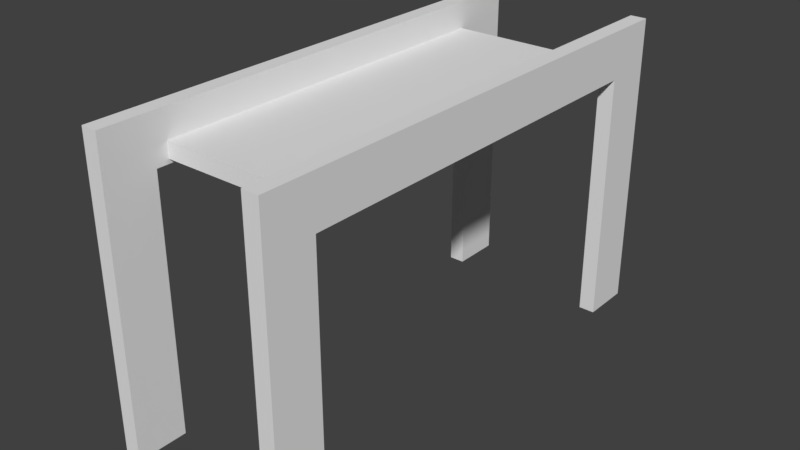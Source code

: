 # Source: FieldTest.blend  (saved by Blender 2.79.0; exported with 4.5.12 LTS)
import bpy
from mathutils import Matrix  # noqa: F401  (used for matrix-valued properties, if any)

bpy.ops.wm.read_factory_settings(use_empty=True)
scene = bpy.context.scene
scene.name = 'Scene'

# ---- collections
col_collection_1 = bpy.data.collections.new('Collection 1'); scene.collection.children.link(col_collection_1)

# ---- materials (node trees are filled in below, after node groups)
mat_material = bpy.data.materials.new('Material')
mat_material.alpha_threshold = 0.0
mat_material.use_transparent_shadow = False
mat_material.roughness = 0.5
mat_material.line_color = (0.0, 0.0, 0.0, 1.0)

# ---- material node trees

# ---- world
world_world = bpy.data.worlds.new('World'); scene.world = world_world
world_world.color = (0.05088, 0.05088, 0.05088)
world_world.use_sun_shadow = False
world_world.sun_shadow_jitter_overblur = 0.0
world_world.cycles.sampling_method = 'MANUAL'

# ---- meshes
me_cube_002 = bpy.data.meshes.new('Cube.002')
me_cube_002.from_pydata([(-1.0, -1.0, -1.0), (-1.0, -1.0, 1.0), (-1.0, 1.0, -1.0), (-1.0, 1.0, 1.0), (1.0, -1.0, -1.0), (1.0, -1.0, 1.0), (1.0, 1.0, -1.0), (1.0, 1.0, 1.0), (-1.0, 0.8, -1.0), (-1.0, 0.6, -1.0), (-1.0, 0.4, -1.0), (-1.0, 0.2, -1.0), (-1.0, 0.0, -1.0), (-1.0, -0.2, -1.0), (-1.0, -0.4, -1.0), (-1.0, -0.6, -1.0), (-1.0, -0.8, -1.0), (-1.0, -0.8, 1.0), (-1.0, -0.6, 1.0), (-1.0, -0.4, 1.0), (-1.0, -0.2, 1.0), (-1.0, 0.0, 1.0), (-1.0, 0.2, 1.0), (-1.0, 0.4, 1.0), (-1.0, 0.6, 1.0), (-1.0, 0.8, 1.0), (1.0, -0.8, -1.0), (1.0, -0.6, -1.0), (1.0, -0.4, -1.0), (1.0, -0.2, -1.0), (1.0, 0.0, -1.0), (1.0, 0.2, -1.0), (1.0, 0.4, -1.0), (1.0, 0.6, -1.0), (1.0, 0.8, -1.0), (1.0, 0.8, 1.0), (1.0, 0.6, 1.0), (1.0, 0.4, 1.0), (1.0, 0.2, 1.0), (1.0, 0.0, 1.0), (1.0, -0.2, 1.0), (1.0, -0.4, 1.0), (1.0, -0.6, 1.0), (1.0, -0.8, 1.0), (-1.0, -0.8, -11.63), (-1.0, -1.0, -11.63), (1.0, 1.0, -11.63), (-1.0, 1.0, -11.63), (1.0, 0.8, -11.63), (1.0, -1.0, -11.63), (-1.0, 0.8, -11.63), (1.0, -0.8, -11.63)], [], [(8, 25, 3, 2), (2, 3, 7, 6), (26, 43, 5, 4), (4, 5, 1, 0), (16, 26, 51, 44), (43, 17, 1, 5), (7, 3, 25, 35), (35, 25, 24, 36), (36, 24, 23, 37), (37, 23, 22, 38), (38, 22, 21, 39), (39, 21, 20, 40), (40, 20, 19, 41), (41, 19, 18, 42), (42, 18, 17, 43), (8, 2, 47, 50), (8, 34, 33, 9), (9, 33, 32, 10), (10, 32, 31, 11), (11, 31, 30, 12), (12, 30, 29, 13), (13, 29, 28, 14), (14, 28, 27, 15), (15, 27, 26, 16), (6, 7, 35, 34), (34, 35, 36, 33), (33, 36, 37, 32), (32, 37, 38, 31), (31, 38, 39, 30), (30, 39, 40, 29), (29, 40, 41, 28), (28, 41, 42, 27), (27, 42, 43, 26), (0, 1, 17, 16), (16, 17, 18, 15), (15, 18, 19, 14), (14, 19, 20, 13), (13, 20, 21, 12), (12, 21, 22, 11), (11, 22, 23, 10), (10, 23, 24, 9), (9, 24, 25, 8), (44, 51, 49, 45), (47, 46, 48, 50), (4, 0, 45, 49), (26, 4, 49, 51), (2, 6, 46, 47), (34, 8, 50, 48), (0, 16, 44, 45), (6, 34, 48, 46)])
me_cube_002.use_remesh_preserve_volume = False
me_cube_002.use_remesh_preserve_attributes = False
me_cube_002.use_mirror_vertex_groups = False
me_cube_002.update()
me_cube_001 = bpy.data.meshes.new('Cube.001')
me_cube_001.from_pydata([(-1.0, -1.0, -1.0), (-1.0, -1.0, 1.0), (-1.0, 1.0, -1.0), (-1.0, 1.0, 1.0), (1.0, -1.0, -1.0), (1.0, -1.0, 1.0), (1.0, 1.0, -1.0), (1.0, 1.0, 1.0), (-1.0, 0.8, -1.0), (-1.0, 0.6, -1.0), (-1.0, 0.4, -1.0), (-1.0, 0.2, -1.0), (-1.0, 0.0, -1.0), (-1.0, -0.2, -1.0), (-1.0, -0.4, -1.0), (-1.0, -0.6, -1.0), (-1.0, -0.8, -1.0), (-1.0, -0.8, 1.0), (-1.0, -0.6, 1.0), (-1.0, -0.4, 1.0), (-1.0, -0.2, 1.0), (-1.0, 0.0, 1.0), (-1.0, 0.2, 1.0), (-1.0, 0.4, 1.0), (-1.0, 0.6, 1.0), (-1.0, 0.8, 1.0), (1.0, -0.8, -1.0), (1.0, -0.6, -1.0), (1.0, -0.4, -1.0), (1.0, -0.2, -1.0), (1.0, 0.0, -1.0), (1.0, 0.2, -1.0), (1.0, 0.4, -1.0), (1.0, 0.6, -1.0), (1.0, 0.8, -1.0), (1.0, 0.8, 1.0), (1.0, 0.6, 1.0), (1.0, 0.4, 1.0), (1.0, 0.2, 1.0), (1.0, 0.0, 1.0), (1.0, -0.2, 1.0), (1.0, -0.4, 1.0), (1.0, -0.6, 1.0), (1.0, -0.8, 1.0), (-1.0, -0.8, -11.63), (-1.0, -1.0, -11.63), (1.0, 1.0, -11.63), (-1.0, 1.0, -11.63), (1.0, 0.8, -11.63), (1.0, -1.0, -11.63), (-1.0, 0.8, -11.63), (1.0, -0.8, -11.63)], [], [(8, 25, 3, 2), (2, 3, 7, 6), (26, 43, 5, 4), (4, 5, 1, 0), (16, 26, 51, 44), (43, 17, 1, 5), (7, 3, 25, 35), (35, 25, 24, 36), (36, 24, 23, 37), (37, 23, 22, 38), (38, 22, 21, 39), (39, 21, 20, 40), (40, 20, 19, 41), (41, 19, 18, 42), (42, 18, 17, 43), (8, 2, 47, 50), (8, 34, 33, 9), (9, 33, 32, 10), (10, 32, 31, 11), (11, 31, 30, 12), (12, 30, 29, 13), (13, 29, 28, 14), (14, 28, 27, 15), (15, 27, 26, 16), (6, 7, 35, 34), (34, 35, 36, 33), (33, 36, 37, 32), (32, 37, 38, 31), (31, 38, 39, 30), (30, 39, 40, 29), (29, 40, 41, 28), (28, 41, 42, 27), (27, 42, 43, 26), (0, 1, 17, 16), (16, 17, 18, 15), (15, 18, 19, 14), (14, 19, 20, 13), (13, 20, 21, 12), (12, 21, 22, 11), (11, 22, 23, 10), (10, 23, 24, 9), (9, 24, 25, 8), (44, 51, 49, 45), (47, 46, 48, 50), (4, 0, 45, 49), (26, 4, 49, 51), (2, 6, 46, 47), (34, 8, 50, 48), (0, 16, 44, 45), (6, 34, 48, 46)])
me_cube_001.use_remesh_preserve_volume = False
me_cube_001.use_remesh_preserve_attributes = False
me_cube_001.use_mirror_vertex_groups = False
me_cube_001.update()
me_cube = bpy.data.meshes.new('Cube')
me_cube.from_pydata([(1.0, 1.0, -1.0), (1.0, -1.0, -1.0), (-1.0, -1.0, -1.0), (-1.0, 1.0, -1.0), (1.0, 1.0, 1.0), (1.0, -1.0, 1.0), (-1.0, -1.0, 1.0), (-1.0, 1.0, 1.0)], [], [(0, 1, 2, 3), (4, 7, 6, 5), (0, 4, 5, 1), (1, 5, 6, 2), (2, 6, 7, 3), (4, 0, 3, 7)])
me_cube.materials.append(mat_material)
me_cube.use_remesh_preserve_volume = False
me_cube.use_remesh_preserve_attributes = False
me_cube.use_mirror_vertex_groups = False
me_cube.update()

# ---- objects
ob_rightside = bpy.data.objects.new('RightSide', me_cube_002)
ob_leftside = bpy.data.objects.new('LeftSide', me_cube_001)
ob_field = bpy.data.objects.new('Field', me_cube)

# ---- transforms, parenting, visibility, modifiers, constraints
ob_rightside.location = (3.593, 0.0, 0.4938)
ob_rightside.scale = (0.341, 10.56, 1.0)
ob_rightside.lineart.crease_threshold = 0.0
ob_leftside.location = (-3.506, 0.0, 0.4938)
ob_leftside.scale = (0.341, 10.56, 1.0)
ob_leftside.lineart.crease_threshold = 0.0
ob_field.location = (0.0, 0.0, 0.0)
ob_field.scale = (3.371, 7.931, 0.3236)
ob_field.lock_rotations_4d = False
ob_field.empty_display_type = 'ARROWS'
ob_field.lineart.crease_threshold = 0.0

# ---- collection membership
col_collection_1.objects.link(ob_rightside)
col_collection_1.objects.link(ob_leftside)
col_collection_1.objects.link(ob_field)

# ---- scene / render settings (as saved in the file)
scene.frame_start = 1; scene.frame_end = 250; scene.frame_set(1)
scene.render.engine = 'BLENDER_EEVEE_NEXT'
scene.render.resolution_percentage = 50
scene.render.dither_intensity = 0.0
scene.cycles.use_denoising = False
scene.cycles.samples = 128
scene.cycles.sampling_pattern = 'TABULATED_SOBOL'
scene.cycles.use_adaptive_sampling = False
scene.cycles.use_light_tree = False
scene.cycles.blur_glossy = 0.0
scene.cycles.sample_clamp_indirect = 0.0
scene.view_settings.view_transform = 'Standard'
bpy.context.view_layer.update()

# ---- added for rendering (the .blend has no active camera and no usable light): camera, sun
cam_auto = bpy.data.cameras.new('AutoCamera')
cam_auto.lens = 50.0
cam_auto.sensor_width = 36.0
cam_auto.clip_end = 1000.0
ob_auto_camera = bpy.data.objects.new('AutoCamera', cam_auto)
scene.collection.objects.link(ob_auto_camera)
ob_auto_camera.location = (23.917, -28.6482, 14.2769)
ob_auto_camera.rotation_euler = (1.09748, -7.21219e-08, 0.694738)
scene.camera = ob_auto_camera
light_auto_sun = bpy.data.lights.new('AutoSun', 'SUN')
light_auto_sun.energy = 3.0
light_auto_sun.angle = 0.0523599
ob_auto_sun = bpy.data.objects.new('AutoSun', light_auto_sun)
scene.collection.objects.link(ob_auto_sun)
ob_auto_sun.rotation_euler = (0.872665, 0.174533, 0.523599)
bpy.context.view_layer.update()
